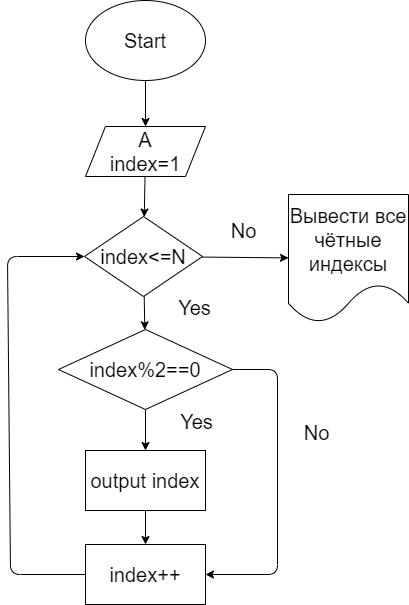

The diagram above was exported from draw.io. Its source (the exported page's mxGraphModel, read from the mxfile embedded in the PNG):
<mxGraphModel dx="1002" dy="327" grid="0" gridSize="10" guides="1" tooltips="1" connect="1" arrows="1" fold="1" page="0" pageScale="1" pageWidth="850" pageHeight="1100" math="0" shadow="0">
  <root>
    <mxCell id="0" />
    <mxCell id="1" parent="0" />
    <mxCell id="4" value="" style="edgeStyle=none;html=1;fontSize=20;" parent="1" source="2" target="3" edge="1">
      <mxGeometry relative="1" as="geometry" />
    </mxCell>
    <mxCell id="2" value="Start" style="ellipse;whiteSpace=wrap;html=1;fontSize=20;" parent="1" vertex="1">
      <mxGeometry x="330" y="192" width="120" height="80" as="geometry" />
    </mxCell>
    <mxCell id="6" value="" style="edgeStyle=none;html=1;fontSize=20;" parent="1" source="3" target="5" edge="1">
      <mxGeometry relative="1" as="geometry" />
    </mxCell>
    <mxCell id="3" value="A&lt;br&gt;index=1" style="shape=parallelogram;perimeter=parallelogramPerimeter;whiteSpace=wrap;html=1;fixedSize=1;fontSize=20;" parent="1" vertex="1">
      <mxGeometry x="330" y="318" width="120" height="50" as="geometry" />
    </mxCell>
    <mxCell id="32" value="" style="edgeStyle=none;html=1;" parent="1" source="5" target="24" edge="1">
      <mxGeometry relative="1" as="geometry" />
    </mxCell>
    <mxCell id="35" value="" style="edgeStyle=none;html=1;" parent="1" source="5" target="23" edge="1">
      <mxGeometry relative="1" as="geometry" />
    </mxCell>
    <mxCell id="5" value="index&amp;lt;=N" style="rhombus;whiteSpace=wrap;html=1;fontSize=20;" parent="1" vertex="1">
      <mxGeometry x="329" y="408" width="118" height="80" as="geometry" />
    </mxCell>
    <mxCell id="19" value="No" style="text;html=1;align=center;verticalAlign=middle;resizable=0;points=[];autosize=1;strokeColor=none;fillColor=none;fontSize=20;" parent="1" vertex="1">
      <mxGeometry x="466" y="404" width="44" height="36" as="geometry" />
    </mxCell>
    <mxCell id="22" value="Yes" style="text;html=1;align=center;verticalAlign=middle;resizable=0;points=[];autosize=1;strokeColor=none;fillColor=none;fontSize=20;" parent="1" vertex="1">
      <mxGeometry x="413" y="481" width="51" height="36" as="geometry" />
    </mxCell>
    <mxCell id="23" value="Вывести все чётные индексы" style="shape=document;whiteSpace=wrap;html=1;boundedLbl=1;fontSize=20;" parent="1" vertex="1">
      <mxGeometry x="533" y="386" width="120" height="128" as="geometry" />
    </mxCell>
    <mxCell id="26" value="" style="edgeStyle=none;html=1;" parent="1" source="24" target="25" edge="1">
      <mxGeometry relative="1" as="geometry" />
    </mxCell>
    <mxCell id="40" style="edgeStyle=none;html=1;exitX=1;exitY=0.5;exitDx=0;exitDy=0;entryX=1;entryY=0.5;entryDx=0;entryDy=0;" parent="1" source="24" target="27" edge="1">
      <mxGeometry relative="1" as="geometry">
        <mxPoint x="534.8823385799633" y="767.0000502642463" as="targetPoint" />
        <Array as="points">
          <mxPoint x="522" y="561" />
          <mxPoint x="522" y="766" />
        </Array>
      </mxGeometry>
    </mxCell>
    <mxCell id="24" value="index%2==0" style="rhombus;whiteSpace=wrap;html=1;fontSize=20;" parent="1" vertex="1">
      <mxGeometry x="303" y="521" width="174" height="80" as="geometry" />
    </mxCell>
    <mxCell id="28" value="" style="edgeStyle=none;html=1;" parent="1" source="25" target="27" edge="1">
      <mxGeometry relative="1" as="geometry" />
    </mxCell>
    <mxCell id="25" value="output index" style="whiteSpace=wrap;html=1;fontSize=20;" parent="1" vertex="1">
      <mxGeometry x="330" y="642" width="120" height="60" as="geometry" />
    </mxCell>
    <mxCell id="30" value="" style="edgeStyle=none;html=1;entryX=0;entryY=0.5;entryDx=0;entryDy=0;exitX=0;exitY=0.5;exitDx=0;exitDy=0;" parent="1" source="27" target="5" edge="1">
      <mxGeometry relative="1" as="geometry">
        <mxPoint x="47" y="753" as="targetPoint" />
        <Array as="points">
          <mxPoint x="255" y="766" />
          <mxPoint x="252" y="448" />
        </Array>
      </mxGeometry>
    </mxCell>
    <mxCell id="27" value="index++" style="whiteSpace=wrap;html=1;fontSize=20;" parent="1" vertex="1">
      <mxGeometry x="330" y="736" width="120" height="60" as="geometry" />
    </mxCell>
    <mxCell id="41" value="Yes" style="text;html=1;align=center;verticalAlign=middle;resizable=0;points=[];autosize=1;strokeColor=none;fillColor=none;fontSize=20;" parent="1" vertex="1">
      <mxGeometry x="415" y="595" width="51" height="36" as="geometry" />
    </mxCell>
    <mxCell id="42" value="No" style="text;html=1;align=center;verticalAlign=middle;resizable=0;points=[];autosize=1;strokeColor=none;fillColor=none;fontSize=20;" parent="1" vertex="1">
      <mxGeometry x="539" y="606" width="44" height="36" as="geometry" />
    </mxCell>
  </root>
</mxGraphModel>